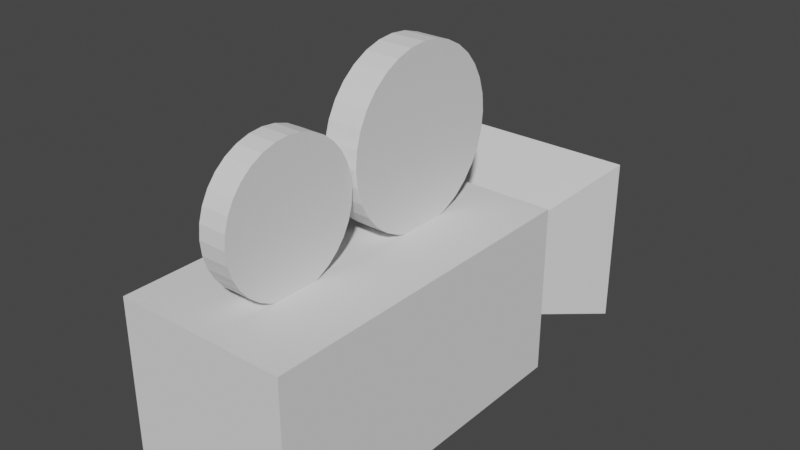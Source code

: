# Source: camera.blend  (saved by Blender 2.90.8; exported with 4.5.12 LTS)
import bpy
from mathutils import Matrix  # noqa: F401  (used for matrix-valued properties, if any)

bpy.ops.wm.read_factory_settings(use_empty=True)
scene = bpy.context.scene
scene.name = 'Scene'

# ---- collections
col_collection = bpy.data.collections.new('Collection'); scene.collection.children.link(col_collection)

# ---- world
world_world = bpy.data.worlds.new('World'); scene.world = world_world
world_world.use_nodes = True; world_world.node_tree.nodes.clear()
_N = world_world.node_tree.nodes; _L = world_world.node_tree.links
n0 = _N.new('ShaderNodeOutputWorld'); n0.name = 'World Output'; n0.location = (300, 300)
n1 = _N.new('ShaderNodeBackground'); n1.name = 'Background'; n1.location = (10, 300)
n1.inputs[0].default_value = (0.05088, 0.05088, 0.05088, 1.0)
_L.new(n1.outputs[0], n0.inputs[0])
n0.is_active_output = True
world_world.color = (0.05088, 0.05088, 0.05088)
world_world.use_sun_shadow = False
world_world.sun_shadow_jitter_overblur = 0.0

# ---- meshes
me_cylinder_001 = bpy.data.meshes.new('Cylinder.001')
me_cylinder_001.from_pydata([(0.0, 1.0, -1.0), (0.0, 1.0, 1.0), (0.1951, 0.9808, -1.0), (0.1951, 0.9808, 1.0), (0.3827, 0.9239, -1.0), (0.3827, 0.9239, 1.0), (0.5556, 0.8315, -1.0), (0.5556, 0.8315, 1.0), (0.7071, 0.7071, -1.0), (0.7071, 0.7071, 1.0), (0.8315, 0.5556, -1.0), (0.8315, 0.5556, 1.0), (0.9239, 0.3827, -1.0), (0.9239, 0.3827, 1.0), (0.9808, 0.1951, -1.0), (0.9808, 0.1951, 1.0), (1.0, 7.55e-08, -1.0), (1.0, 7.55e-08, 1.0), (0.9808, -0.1951, -1.0), (0.9808, -0.1951, 1.0), (0.9239, -0.3827, -1.0), (0.9239, -0.3827, 1.0), (0.8315, -0.5556, -1.0), (0.8315, -0.5556, 1.0), (0.7071, -0.7071, -1.0), (0.7071, -0.7071, 1.0), (0.5556, -0.8315, -1.0), (0.5556, -0.8315, 1.0), (0.3827, -0.9239, -1.0), (0.3827, -0.9239, 1.0), (0.1951, -0.9808, -1.0), (0.1951, -0.9808, 1.0), (-3.258e-07, -1.0, -1.0), (-3.258e-07, -1.0, 1.0), (-0.1951, -0.9808, -1.0), (-0.1951, -0.9808, 1.0), (-0.3827, -0.9239, -1.0), (-0.3827, -0.9239, 1.0), (-0.5556, -0.8315, -1.0), (-0.5556, -0.8315, 1.0), (-0.7071, -0.7071, -1.0), (-0.7071, -0.7071, 1.0), (-0.8315, -0.5556, -1.0), (-0.8315, -0.5556, 1.0), (-0.9239, -0.3827, -1.0), (-0.9239, -0.3827, 1.0), (-0.9808, -0.1951, -1.0), (-0.9808, -0.1951, 1.0), (-1.0, 9.656e-07, -1.0), (-1.0, 9.656e-07, 1.0), (-0.9808, 0.1951, -1.0), (-0.9808, 0.1951, 1.0), (-0.9239, 0.3827, -1.0), (-0.9239, 0.3827, 1.0), (-0.8315, 0.5556, -1.0), (-0.8315, 0.5556, 1.0), (-0.7071, 0.7071, -1.0), (-0.7071, 0.7071, 1.0), (-0.5556, 0.8315, -1.0), (-0.5556, 0.8315, 1.0), (-0.3827, 0.9239, -1.0), (-0.3827, 0.9239, 1.0), (-0.1951, 0.9808, -1.0), (-0.1951, 0.9808, 1.0), (3.445, 5.548, -6.25), (0.9445, 5.548, -6.25), (2.195, 1.798, -8.284e-07), (3.445, 5.548, 6.25), (0.9445, 5.548, 6.25), (3.445, -1.327, -6.25), (0.9445, -1.327, -6.25), (3.445, 3.673, -6.25), (0.9445, 3.673, -6.25), (3.445, -1.327, 6.25), (0.9445, -1.327, 6.25), (3.445, 3.673, 6.25), (0.9445, 3.673, 6.25), (-0.2501, 3.512, -1.25), (-0.2501, 3.512, 1.25), (-0.006204, 3.488, -1.25), (-0.006204, 3.488, 1.25), (0.2283, 3.416, -1.25), (0.2283, 3.416, 1.25), (0.4444, 3.301, -1.25), (0.4444, 3.301, 1.25), (0.6338, 3.145, -1.25), (0.6338, 3.145, 1.25), (0.7893, 2.956, -1.25), (0.7893, 2.956, 1.25), (0.9048, 2.74, -1.25), (0.9048, 2.74, 1.25), (0.9759, 2.505, -1.25), (0.9759, 2.505, 1.25), (0.9999, 2.262, -1.25), (0.9999, 2.262, 1.25), (0.9759, 2.018, -1.25), (0.9759, 2.018, 1.25), (0.9048, 1.783, -1.25), (0.9048, 1.783, 1.25), (0.7893, 1.567, -1.25), (0.7893, 1.567, 1.25), (0.6338, 1.378, -1.25), (0.6338, 1.378, 1.25), (0.4444, 1.222, -1.25), (0.4444, 1.222, 1.25), (0.2283, 1.107, -1.25), (0.2283, 1.107, 1.25), (-0.006204, 1.036, -1.25), (-0.006204, 1.036, 1.25), (-0.2501, 1.012, -1.25), (-0.2501, 1.012, 1.25), (-0.4939, 1.036, -1.25), (-0.4939, 1.036, 1.25), (-0.7284, 1.107, -1.25), (-0.7284, 1.107, 1.25), (-0.9445, 1.222, -1.25), (-0.9445, 1.222, 1.25), (-1.134, 1.378, -1.25), (-1.134, 1.378, 1.25), (-1.289, 1.567, -1.25), (-1.289, 1.567, 1.25), (-1.405, 1.783, -1.25), (-1.405, 1.783, 1.25), (-1.476, 2.018, -1.25), (-1.476, 2.018, 1.25), (-1.5, 2.262, -1.25), (-1.5, 2.262, 1.25), (-1.476, 2.505, -1.25), (-1.476, 2.505, 1.25), (-1.405, 2.74, -1.25), (-1.405, 2.74, 1.25), (-1.289, 2.956, -1.25), (-1.289, 2.956, 1.25), (-1.134, 3.145, -1.25), (-1.134, 3.145, 1.25), (-0.9445, 3.301, -1.25), (-0.9445, 3.301, 1.25), (-0.7284, 3.416, -1.25), (-0.7284, 3.416, 1.25), (-0.4939, 3.488, -1.25), (-0.4939, 3.488, 1.25)], [], [(1, 2, 0), (3, 4, 2), (5, 6, 4), (7, 8, 6), (9, 10, 8), (11, 12, 10), (13, 14, 12), (15, 16, 14), (17, 18, 16), (19, 20, 18), (21, 22, 20), (23, 24, 22), (25, 26, 24), (27, 28, 26), (29, 30, 28), (31, 32, 30), (33, 34, 32), (35, 36, 34), (37, 38, 36), (39, 40, 38), (41, 42, 40), (43, 44, 42), (45, 46, 44), (47, 48, 46), (49, 50, 48), (51, 52, 50), (53, 54, 52), (55, 56, 54), (57, 58, 56), (59, 60, 58), (53, 37, 21), (61, 62, 60), (63, 0, 62), (14, 30, 46), (68, 65, 66), (67, 68, 66), (68, 64, 65), (67, 66, 64), (65, 64, 66), (70, 71, 69), (72, 75, 71), (76, 73, 75), (74, 69, 73), (75, 69, 71), (72, 74, 76), (78, 79, 77), (80, 81, 79), (82, 83, 81), (84, 85, 83), (86, 87, 85), (88, 89, 87), (90, 91, 89), (92, 93, 91), (94, 95, 93), (96, 97, 95), (98, 99, 97), (100, 101, 99), (102, 103, 101), (104, 105, 103), (106, 107, 105), (108, 109, 107), (110, 111, 109), (112, 113, 111), (114, 115, 113), (116, 117, 115), (118, 119, 117), (120, 121, 119), (122, 123, 121), (124, 125, 123), (126, 127, 125), (128, 129, 127), (130, 131, 129), (132, 133, 131), (134, 135, 133), (136, 137, 135), (82, 130, 114), (138, 139, 137), (140, 77, 139), (107, 123, 139), (1, 3, 2), (3, 5, 4), (5, 7, 6), (7, 9, 8), (9, 11, 10), (11, 13, 12), (13, 15, 14), (15, 17, 16), (17, 19, 18), (19, 21, 20), (21, 23, 22), (23, 25, 24), (25, 27, 26), (27, 29, 28), (29, 31, 30), (31, 33, 32), (33, 35, 34), (35, 37, 36), (37, 39, 38), (39, 41, 40), (41, 43, 42), (43, 45, 44), (45, 47, 46), (47, 49, 48), (49, 51, 50), (51, 53, 52), (53, 55, 54), (55, 57, 56), (57, 59, 58), (59, 61, 60), (5, 3, 1), (1, 63, 5), (63, 61, 5), (61, 59, 57), (57, 55, 53), (53, 51, 49), (49, 47, 53), (47, 45, 53), (45, 43, 37), (43, 41, 37), (41, 39, 37), (37, 35, 33), (33, 31, 29), (29, 27, 25), (25, 23, 21), (21, 19, 17), (17, 15, 21), (15, 13, 21), (13, 11, 9), (9, 7, 5), (61, 57, 5), (57, 53, 5), (37, 33, 21), (33, 29, 21), (29, 25, 21), (13, 9, 21), (9, 5, 21), (53, 45, 37), (5, 53, 21), (61, 63, 62), (63, 1, 0), (62, 0, 2), (2, 4, 6), (6, 8, 10), (10, 12, 6), (12, 14, 6), (14, 16, 18), (18, 20, 14), (20, 22, 14), (22, 24, 30), (24, 26, 30), (26, 28, 30), (30, 32, 34), (34, 36, 38), (38, 40, 42), (42, 44, 46), (46, 48, 50), (50, 52, 54), (54, 56, 62), (56, 58, 62), (58, 60, 62), (62, 2, 6), (30, 34, 46), (34, 38, 46), (38, 42, 46), (46, 50, 62), (50, 54, 62), (62, 6, 14), (14, 22, 30), (62, 14, 46), (68, 67, 64), (70, 72, 71), (72, 76, 75), (76, 74, 73), (74, 70, 69), (75, 73, 69), (72, 70, 74), (78, 80, 79), (80, 82, 81), (82, 84, 83), (84, 86, 85), (86, 88, 87), (88, 90, 89), (90, 92, 91), (92, 94, 93), (94, 96, 95), (96, 98, 97), (98, 100, 99), (100, 102, 101), (102, 104, 103), (104, 106, 105), (106, 108, 107), (108, 110, 109), (110, 112, 111), (112, 114, 113), (114, 116, 115), (116, 118, 117), (118, 120, 119), (120, 122, 121), (122, 124, 123), (124, 126, 125), (126, 128, 127), (128, 130, 129), (130, 132, 131), (132, 134, 133), (134, 136, 135), (136, 138, 137), (82, 80, 78), (78, 140, 138), (138, 136, 134), (134, 132, 130), (130, 128, 126), (126, 124, 122), (122, 120, 118), (118, 116, 114), (114, 112, 110), (110, 108, 114), (108, 106, 114), (106, 104, 98), (104, 102, 98), (102, 100, 98), (98, 96, 90), (96, 94, 90), (94, 92, 90), (90, 88, 86), (86, 84, 82), (82, 78, 138), (138, 134, 82), (134, 130, 82), (130, 126, 122), (122, 118, 114), (90, 86, 82), (130, 122, 114), (114, 106, 98), (98, 90, 114), (90, 82, 114), (138, 140, 139), (140, 78, 77), (139, 77, 83), (77, 79, 83), (79, 81, 83), (83, 85, 91), (85, 87, 91), (87, 89, 91), (91, 93, 95), (95, 97, 91), (97, 99, 91), (99, 101, 103), (103, 105, 107), (107, 109, 111), (111, 113, 107), (113, 115, 107), (115, 117, 119), (119, 121, 123), (123, 125, 127), (127, 129, 123), (129, 131, 123), (131, 133, 139), (133, 135, 139), (135, 137, 139), (99, 103, 107), (115, 119, 107), (119, 123, 107), (139, 83, 91), (91, 99, 139), (99, 107, 139), (123, 131, 139)])
_uv = me_cylinder_001.uv_layers.new(name='UVMap')
_uv.uv.foreach_set('vector', [1.0, 1.0, 0.9688, 0.5, 1.0, 0.5, 0.9688, 1.0, 0.9375, 0.5, 0.9688, 0.5, 0.9375, 1.0, 0.9062, 0.5, 0.9375, 0.5, 0.9062, 1.0, 0.875, 0.5, 0.9062, 0.5, 0.875, 1.0, 0.8438, 0.5, 0.875, 0.5, 0.8438, 1.0, 0.8125, 0.5, 0.8438, 0.5, 0.8125, 1.0, 0.7812, 0.5, 0.8125, 0.5, 0.7812, 1.0, 0.75, 0.5, 0.7812, 0.5, 0.75, 1.0, 0.7188, 0.5, 0.75, 0.5, 0.7188, 1.0, 0.6875, 0.5, 0.7188, 0.5, 0.6875, 1.0, 0.6562, 0.5, 0.6875, 0.5, 0.6562, 1.0, 0.625, 0.5, 0.6562, 0.5, 0.625, 1.0, 0.5938, 0.5, 0.625, 0.5, 0.5938, 1.0, 0.5625, 0.5, 0.5938, 0.5, 0.5625, 1.0, 0.5312, 0.5, 0.5625, 0.5, 0.5312, 1.0, 0.5, 0.5, 0.5312, 0.5, 0.5, 1.0, 0.4688, 0.5, 0.5, 0.5, 0.4688, 1.0, 0.4375, 0.5, 0.4688, 0.5, 0.4375, 1.0, 0.4062, 0.5, 0.4375, 0.5, 0.4062, 1.0, 0.375, 0.5, 0.4062, 0.5, 0.375, 1.0, 0.3438, 0.5, 0.375, 0.5, 0.3438, 1.0, 0.3125, 0.5, 0.3438, 0.5, 0.3125, 1.0, 0.2812, 0.5, 0.3125, 0.5, 0.2812, 1.0, 0.25, 0.5, 0.2812, 0.5, 0.25, 1.0, 0.2188, 0.5, 0.25, 0.5, 0.2188, 1.0, 0.1875, 0.5, 0.2188, 0.5, 0.1875, 1.0, 0.1562, 0.5, 0.1875, 0.5, 0.1562, 1.0, 0.125, 0.5, 0.1562, 0.5, 0.125, 1.0, 0.09375, 0.5, 0.125, 0.5, 0.09375, 1.0, 0.0625, 0.5, 0.09375, 0.5, 0.02827, 0.3418, 0.1582, 0.02827, 0.4717, 0.1582, 0.0625, 1.0, 0.03125, 0.5, 0.0625, 0.5, 0.03125, 1.0, 0.0, 0.5, 0.03125, 0.5, 0.9854, 0.2968, 0.7968, 0.01461, 0.5146, 0.2032, 0.375, 0.5, 0.125, 0.5, 0.0, 0.0, 0.375, 0.75, 0.375, 0.5, 0.0, 0.0, 0.375, 0.5, 0.125, 0.75, 0.125, 0.5, 0.375, 0.75, 0.0, 0.0, 0.125, 0.75, 0.125, 0.5, 0.125, 0.75, 0.0, 0.0, 0.625, 0.0, 0.375, 0.25, 0.375, 0.0, 0.625, 0.25, 0.375, 0.5, 0.375, 0.25, 0.625, 0.5, 0.375, 0.75, 0.375, 0.5, 0.625, 0.75, 0.375, 1.0, 0.375, 0.75, 0.375, 0.5, 0.125, 0.75, 0.125, 0.5, 0.875, 0.5, 0.625, 0.75, 0.625, 0.5, 1.0, 1.0, 0.9688, 0.5, 1.0, 0.5, 0.9688, 1.0, 0.9375, 0.5, 0.9688, 0.5, 0.9375, 1.0, 0.9062, 0.5, 0.9375, 0.5, 0.9062, 1.0, 0.875, 0.5, 0.9062, 0.5, 0.875, 1.0, 0.8438, 0.5, 0.875, 0.5, 0.8438, 1.0, 0.8125, 0.5, 0.8438, 0.5, 0.8125, 1.0, 0.7812, 0.5, 0.8125, 0.5, 0.7812, 1.0, 0.75, 0.5, 0.7812, 0.5, 0.75, 1.0, 0.7188, 0.5, 0.75, 0.5, 0.7188, 1.0, 0.6875, 0.5, 0.7188, 0.5, 0.6875, 1.0, 0.6562, 0.5, 0.6875, 0.5, 0.6562, 1.0, 0.625, 0.5, 0.6562, 0.5, 0.625, 1.0, 0.5938, 0.5, 0.625, 0.5, 0.5938, 1.0, 0.5625, 0.5, 0.5938, 0.5, 0.5625, 1.0, 0.5312, 0.5, 0.5625, 0.5, 0.5312, 1.0, 0.5, 0.5, 0.5312, 0.5, 0.5, 1.0, 0.4688, 0.5, 0.5, 0.5, 0.4688, 1.0, 0.4375, 0.5, 0.4688, 0.5, 0.4375, 1.0, 0.4062, 0.5, 0.4375, 0.5, 0.4062, 1.0, 0.375, 0.5, 0.4062, 0.5, 0.375, 1.0, 0.3438, 0.5, 0.375, 0.5, 0.3438, 1.0, 0.3125, 0.5, 0.3438, 0.5, 0.3125, 1.0, 0.2812, 0.5, 0.3125, 0.5, 0.2812, 1.0, 0.25, 0.5, 0.2812, 0.5, 0.25, 1.0, 0.2188, 0.5, 0.25, 0.5, 0.2188, 1.0, 0.1875, 0.5, 0.2188, 0.5, 0.1875, 1.0, 0.1562, 0.5, 0.1875, 0.5, 0.1562, 1.0, 0.125, 0.5, 0.1562, 0.5, 0.125, 1.0, 0.09375, 0.5, 0.125, 0.5, 0.09375, 1.0, 0.0625, 0.5, 0.09375, 0.5, 0.3418, 0.4717, 0.02827, 0.3418, 0.1582, 0.02827, 0.0625, 1.0, 0.03125, 0.5, 0.0625, 0.5, 0.03125, 1.0, 0.0, 0.5, 0.03125, 0.5, 0.7968, 0.01461, 0.5146, 0.2032, 0.7032, 0.4854, 1.0, 1.0, 0.9688, 1.0, 0.9688, 0.5, 0.9688, 1.0, 0.9375, 1.0, 0.9375, 0.5, 0.9375, 1.0, 0.9062, 1.0, 0.9062, 0.5, 0.9062, 1.0, 0.875, 1.0, 0.875, 0.5, 0.875, 1.0, 0.8438, 1.0, 0.8438, 0.5, 0.8438, 1.0, 0.8125, 1.0, 0.8125, 0.5, 0.8125, 1.0, 0.7812, 1.0, 0.7812, 0.5, 0.7812, 1.0, 0.75, 1.0, 0.75, 0.5, 0.75, 1.0, 0.7188, 1.0, 0.7188, 0.5, 0.7188, 1.0, 0.6875, 1.0, 0.6875, 0.5, 0.6875, 1.0, 0.6562, 1.0, 0.6562, 0.5, 0.6562, 1.0, 0.625, 1.0, 0.625, 0.5, 0.625, 1.0, 0.5938, 1.0, 0.5938, 0.5, 0.5938, 1.0, 0.5625, 1.0, 0.5625, 0.5, 0.5625, 1.0, 0.5312, 1.0, 0.5312, 0.5, 0.5312, 1.0, 0.5, 1.0, 0.5, 0.5, 0.5, 1.0, 0.4688, 1.0, 0.4688, 0.5, 0.4688, 1.0, 0.4375, 1.0, 0.4375, 0.5, 0.4375, 1.0, 0.4062, 1.0, 0.4062, 0.5, 0.4062, 1.0, 0.375, 1.0, 0.375, 0.5, 0.375, 1.0, 0.3438, 1.0, 0.3438, 0.5, 0.3438, 1.0, 0.3125, 1.0, 0.3125, 0.5, 0.3125, 1.0, 0.2812, 1.0, 0.2812, 0.5, 0.2812, 1.0, 0.25, 1.0, 0.25, 0.5, 0.25, 1.0, 0.2188, 1.0, 0.2188, 0.5, 0.2188, 1.0, 0.1875, 1.0, 0.1875, 0.5, 0.1875, 1.0, 0.1562, 1.0, 0.1562, 0.5, 0.1562, 1.0, 0.125, 1.0, 0.125, 0.5, 0.125, 1.0, 0.09375, 1.0, 0.09375, 0.5, 0.09375, 1.0, 0.0625, 1.0, 0.0625, 0.5, 0.3418, 0.4717, 0.2968, 0.4854, 0.25, 0.49, 0.25, 0.49, 0.2032, 0.4854, 0.3418, 0.4717, 0.2032, 0.4854, 0.1582, 0.4717, 0.3418, 0.4717, 0.1582, 0.4717, 0.1167, 0.4496, 0.08029, 0.4197, 0.08029, 0.4197, 0.05045, 0.3833, 0.02827, 0.3418, 0.02827, 0.3418, 0.01461, 0.2968, 0.01, 0.25, 0.01, 0.25, 0.01461, 0.2032, 0.02827, 0.3418, 0.01461, 0.2032, 0.02827, 0.1582, 0.02827, 0.3418, 0.02827, 0.1582, 0.05045, 0.1167, 0.1582, 0.02827, 0.05045, 0.1167, 0.08029, 0.08029, 0.1582, 0.02827, 0.08029, 0.08029, 0.1167, 0.05045, 0.1582, 0.02827, 0.1582, 0.02827, 0.2032, 0.01461, 0.25, 0.01, 0.25, 0.01, 0.2968, 0.01461, 0.3418, 0.02827, 0.3418, 0.02827, 0.3833, 0.05045, 0.4197, 0.08029, 0.4197, 0.08029, 0.4496, 0.1167, 0.4717, 0.1582, 0.4717, 0.1582, 0.4854, 0.2032, 0.49, 0.25, 0.49, 0.25, 0.4854, 0.2968, 0.4717, 0.1582, 0.4854, 0.2968, 0.4717, 0.3418, 0.4717, 0.1582, 0.4717, 0.3418, 0.4496, 0.3833, 0.4197, 0.4197, 0.4197, 0.4197, 0.3833, 0.4496, 0.3418, 0.4717, 0.1582, 0.4717, 0.08029, 0.4197, 0.3418, 0.4717, 0.08029, 0.4197, 0.02827, 0.3418, 0.3418, 0.4717, 0.1582, 0.02827, 0.25, 0.01, 0.4717, 0.1582, 0.25, 0.01, 0.3418, 0.02827, 0.4717, 0.1582, 0.3418, 0.02827, 0.4197, 0.08029, 0.4717, 0.1582, 0.4717, 0.3418, 0.4197, 0.4197, 0.4717, 0.1582, 0.4197, 0.4197, 0.3418, 0.4717, 0.4717, 0.1582, 0.02827, 0.3418, 0.02827, 0.1582, 0.1582, 0.02827, 0.3418, 0.4717, 0.02827, 0.3418, 0.4717, 0.1582, 0.0625, 1.0, 0.03125, 1.0, 0.03125, 0.5, 0.03125, 1.0, 0.0, 1.0, 0.0, 0.5, 0.7032, 0.4854, 0.75, 0.49, 0.7968, 0.4854, 0.7968, 0.4854, 0.8418, 0.4717, 0.8833, 0.4496, 0.8833, 0.4496, 0.9197, 0.4197, 0.9496, 0.3833, 0.9496, 0.3833, 0.9717, 0.3418, 0.8833, 0.4496, 0.9717, 0.3418, 0.9854, 0.2968, 0.8833, 0.4496, 0.9854, 0.2968, 0.99, 0.25, 0.9854, 0.2032, 0.9854, 0.2032, 0.9717, 0.1582, 0.9854, 0.2968, 0.9717, 0.1582, 0.9496, 0.1167, 0.9854, 0.2968, 0.9496, 0.1167, 0.9197, 0.08029, 0.7968, 0.01461, 0.9197, 0.08029, 0.8833, 0.05045, 0.7968, 0.01461, 0.8833, 0.05045, 0.8418, 0.02827, 0.7968, 0.01461, 0.7968, 0.01461, 0.75, 0.01, 0.7032, 0.01461, 0.7032, 0.01461, 0.6582, 0.02827, 0.6167, 0.05045, 0.6167, 0.05045, 0.5803, 0.08029, 0.5504, 0.1167, 0.5504, 0.1167, 0.5283, 0.1582, 0.5146, 0.2032, 0.5146, 0.2032, 0.51, 0.25, 0.5146, 0.2968, 0.5146, 0.2968, 0.5283, 0.3418, 0.5504, 0.3833, 0.5504, 0.3833, 0.5803, 0.4197, 0.7032, 0.4854, 0.5803, 0.4197, 0.6167, 0.4496, 0.7032, 0.4854, 0.6167, 0.4496, 0.6582, 0.4717, 0.7032, 0.4854, 0.7032, 0.4854, 0.7968, 0.4854, 0.8833, 0.4496, 0.7968, 0.01461, 0.7032, 0.01461, 0.5146, 0.2032, 0.7032, 0.01461, 0.6167, 0.05045, 0.5146, 0.2032, 0.6167, 0.05045, 0.5504, 0.1167, 0.5146, 0.2032, 0.5146, 0.2032, 0.5146, 0.2968, 0.7032, 0.4854, 0.5146, 0.2968, 0.5504, 0.3833, 0.7032, 0.4854, 0.7032, 0.4854, 0.8833, 0.4496, 0.9854, 0.2968, 0.9854, 0.2968, 0.9496, 0.1167, 0.7968, 0.01461, 0.7032, 0.4854, 0.9854, 0.2968, 0.5146, 0.2032, 0.375, 0.5, 0.375, 0.75, 0.125, 0.75, 0.625, 0.0, 0.625, 0.25, 0.375, 0.25, 0.625, 0.25, 0.625, 0.5, 0.375, 0.5, 0.625, 0.5, 0.625, 0.75, 0.375, 0.75, 0.625, 0.75, 0.625, 1.0, 0.375, 1.0, 0.375, 0.5, 0.375, 0.75, 0.125, 0.75, 0.875, 0.5, 0.875, 0.75, 0.625, 0.75, 1.0, 1.0, 0.9688, 1.0, 0.9688, 0.5, 0.9688, 1.0, 0.9375, 1.0, 0.9375, 0.5, 0.9375, 1.0, 0.9062, 1.0, 0.9062, 0.5, 0.9062, 1.0, 0.875, 1.0, 0.875, 0.5, 0.875, 1.0, 0.8438, 1.0, 0.8438, 0.5, 0.8438, 1.0, 0.8125, 1.0, 0.8125, 0.5, 0.8125, 1.0, 0.7812, 1.0, 0.7812, 0.5, 0.7812, 1.0, 0.75, 1.0, 0.75, 0.5, 0.75, 1.0, 0.7188, 1.0, 0.7188, 0.5, 0.7188, 1.0, 0.6875, 1.0, 0.6875, 0.5, 0.6875, 1.0, 0.6562, 1.0, 0.6562, 0.5, 0.6562, 1.0, 0.625, 1.0, 0.625, 0.5, 0.625, 1.0, 0.5938, 1.0, 0.5938, 0.5, 0.5938, 1.0, 0.5625, 1.0, 0.5625, 0.5, 0.5625, 1.0, 0.5312, 1.0, 0.5312, 0.5, 0.5312, 1.0, 0.5, 1.0, 0.5, 0.5, 0.5, 1.0, 0.4688, 1.0, 0.4688, 0.5, 0.4688, 1.0, 0.4375, 1.0, 0.4375, 0.5, 0.4375, 1.0, 0.4062, 1.0, 0.4062, 0.5, 0.4062, 1.0, 0.375, 1.0, 0.375, 0.5, 0.375, 1.0, 0.3438, 1.0, 0.3438, 0.5, 0.3438, 1.0, 0.3125, 1.0, 0.3125, 0.5, 0.3125, 1.0, 0.2812, 1.0, 0.2812, 0.5, 0.2812, 1.0, 0.25, 1.0, 0.25, 0.5, 0.25, 1.0, 0.2188, 1.0, 0.2188, 0.5, 0.2188, 1.0, 0.1875, 1.0, 0.1875, 0.5, 0.1875, 1.0, 0.1562, 1.0, 0.1562, 0.5, 0.1562, 1.0, 0.125, 1.0, 0.125, 0.5, 0.125, 1.0, 0.09375, 1.0, 0.09375, 0.5, 0.09375, 1.0, 0.0625, 1.0, 0.0625, 0.5, 0.3418, 0.4717, 0.2968, 0.4854, 0.25, 0.49, 0.25, 0.49, 0.2032, 0.4854, 0.1582, 0.4717, 0.1582, 0.4717, 0.1167, 0.4496, 0.08029, 0.4197, 0.08029, 0.4197, 0.05045, 0.3833, 0.02827, 0.3418, 0.02827, 0.3418, 0.01461, 0.2968, 0.01, 0.25, 0.01, 0.25, 0.01461, 0.2032, 0.02827, 0.1582, 0.02827, 0.1582, 0.05045, 0.1167, 0.08029, 0.08029, 0.08029, 0.08029, 0.1167, 0.05045, 0.1582, 0.02827, 0.1582, 0.02827, 0.2032, 0.01461, 0.25, 0.01, 0.25, 0.01, 0.2968, 0.01461, 0.1582, 0.02827, 0.2968, 0.01461, 0.3418, 0.02827, 0.1582, 0.02827, 0.3418, 0.02827, 0.3833, 0.05045, 0.4717, 0.1582, 0.3833, 0.05045, 0.4197, 0.08029, 0.4717, 0.1582, 0.4197, 0.08029, 0.4496, 0.1167, 0.4717, 0.1582, 0.4717, 0.1582, 0.4854, 0.2032, 0.4717, 0.3418, 0.4854, 0.2032, 0.49, 0.25, 0.4717, 0.3418, 0.49, 0.25, 0.4854, 0.2968, 0.4717, 0.3418, 0.4717, 0.3418, 0.4496, 0.3833, 0.4197, 0.4197, 0.4197, 0.4197, 0.3833, 0.4496, 0.3418, 0.4717, 0.3418, 0.4717, 0.25, 0.49, 0.1582, 0.4717, 0.1582, 0.4717, 0.08029, 0.4197, 0.3418, 0.4717, 0.08029, 0.4197, 0.02827, 0.3418, 0.3418, 0.4717, 0.02827, 0.3418, 0.01, 0.25, 0.02827, 0.1582, 0.02827, 0.1582, 0.08029, 0.08029, 0.1582, 0.02827, 0.4717, 0.3418, 0.4197, 0.4197, 0.3418, 0.4717, 0.02827, 0.3418, 0.02827, 0.1582, 0.1582, 0.02827, 0.1582, 0.02827, 0.3418, 0.02827, 0.4717, 0.1582, 0.4717, 0.1582, 0.4717, 0.3418, 0.1582, 0.02827, 0.4717, 0.3418, 0.3418, 0.4717, 0.1582, 0.02827, 0.0625, 1.0, 0.03125, 1.0, 0.03125, 0.5, 0.03125, 1.0, 0.0, 1.0, 0.0, 0.5, 0.7032, 0.4854, 0.75, 0.49, 0.8833, 0.4496, 0.75, 0.49, 0.7968, 0.4854, 0.8833, 0.4496, 0.7968, 0.4854, 0.8418, 0.4717, 0.8833, 0.4496, 0.8833, 0.4496, 0.9197, 0.4197, 0.9854, 0.2968, 0.9197, 0.4197, 0.9496, 0.3833, 0.9854, 0.2968, 0.9496, 0.3833, 0.9717, 0.3418, 0.9854, 0.2968, 0.9854, 0.2968, 0.99, 0.25, 0.9854, 0.2032, 0.9854, 0.2032, 0.9717, 0.1582, 0.9854, 0.2968, 0.9717, 0.1582, 0.9496, 0.1167, 0.9854, 0.2968, 0.9496, 0.1167, 0.9197, 0.08029, 0.8833, 0.05045, 0.8833, 0.05045, 0.8418, 0.02827, 0.7968, 0.01461, 0.7968, 0.01461, 0.75, 0.01, 0.7032, 0.01461, 0.7032, 0.01461, 0.6582, 0.02827, 0.7968, 0.01461, 0.6582, 0.02827, 0.6167, 0.05045, 0.7968, 0.01461, 0.6167, 0.05045, 0.5803, 0.08029, 0.5504, 0.1167, 0.5504, 0.1167, 0.5283, 0.1582, 0.5146, 0.2032, 0.5146, 0.2032, 0.51, 0.25, 0.5146, 0.2968, 0.5146, 0.2968, 0.5283, 0.3418, 0.5146, 0.2032, 0.5283, 0.3418, 0.5504, 0.3833, 0.5146, 0.2032, 0.5504, 0.3833, 0.5803, 0.4197, 0.7032, 0.4854, 0.5803, 0.4197, 0.6167, 0.4496, 0.7032, 0.4854, 0.6167, 0.4496, 0.6582, 0.4717, 0.7032, 0.4854, 0.9496, 0.1167, 0.8833, 0.05045, 0.7968, 0.01461, 0.6167, 0.05045, 0.5504, 0.1167, 0.7968, 0.01461, 0.5504, 0.1167, 0.5146, 0.2032, 0.7968, 0.01461, 0.7032, 0.4854, 0.8833, 0.4496, 0.9854, 0.2968, 0.9854, 0.2968, 0.9496, 0.1167, 0.7032, 0.4854, 0.9496, 0.1167, 0.7968, 0.01461, 0.7032, 0.4854, 0.5146, 0.2032, 0.5504, 0.3833, 0.7032, 0.4854])
me_cylinder_001.use_remesh_fix_poles = True
me_cylinder_001.use_remesh_preserve_attributes = False
me_cylinder_001.use_mirror_vertex_groups = False
me_cylinder_001.update()

# ---- objects
ob_cylinder_001 = bpy.data.objects.new('Cylinder.001', me_cylinder_001)

# ---- transforms, parenting, visibility, modifiers, constraints
ob_cylinder_001.location = (0.0, -0.4693, 0.8778)
ob_cylinder_001.rotation_euler = (-0.0, 1.571, 0.0)
ob_cylinder_001.scale = (0.4, 0.4, 0.08)
ob_cylinder_001.lineart.crease_threshold = 0.0

# ---- collection membership
col_collection.objects.link(ob_cylinder_001)

# ---- scene / render settings (as saved in the file)
scene.frame_start = 1; scene.frame_end = 250; scene.frame_set(1)
scene.render.engine = 'BLENDER_EEVEE_NEXT'
scene.cycles.use_denoising = False
scene.cycles.samples = 128
scene.cycles.sampling_pattern = 'TABULATED_SOBOL'
scene.cycles.use_adaptive_sampling = False
scene.cycles.use_light_tree = False
scene.view_settings.view_transform = 'Filmic'
bpy.context.view_layer.update()

# ---- added for rendering (the .blend has no active camera and no usable light): camera, sun
cam_auto = bpy.data.cameras.new('AutoCamera')
cam_auto.lens = 50.0
cam_auto.sensor_width = 36.0
cam_auto.clip_end = 1000.0
ob_auto_camera = bpy.data.objects.new('AutoCamera', cam_auto)
scene.collection.objects.link(ob_auto_camera)
ob_auto_camera.location = (3.2678, -3.54636, 3.10316)
ob_auto_camera.rotation_euler = (1.09748, -7.21219e-08, 0.694738)
scene.camera = ob_auto_camera
light_auto_sun = bpy.data.lights.new('AutoSun', 'SUN')
light_auto_sun.energy = 3.0
light_auto_sun.angle = 0.0523599
ob_auto_sun = bpy.data.objects.new('AutoSun', light_auto_sun)
scene.collection.objects.link(ob_auto_sun)
ob_auto_sun.rotation_euler = (0.872665, 0.174533, 0.523599)
bpy.context.view_layer.update()
